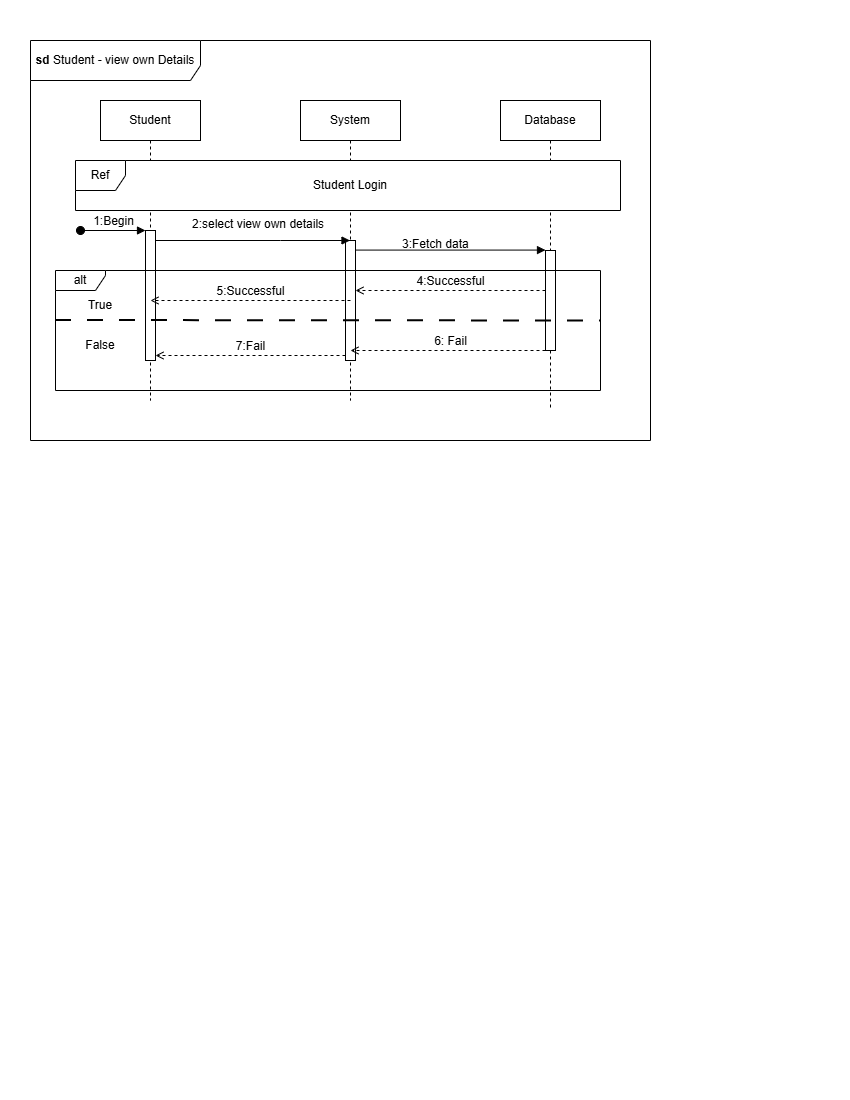

The diagram above was exported from draw.io. Its source (the exported page's mxGraphModel, read from the mxfile embedded in the PNG):
<mxGraphModel dx="861" dy="537" grid="1" gridSize="10" guides="1" tooltips="1" connect="1" arrows="1" fold="1" page="1" pageScale="1" pageWidth="850" pageHeight="1100" math="0" shadow="0">
  <root>
    <mxCell id="0" />
    <mxCell id="1" parent="0" />
    <mxCell id="0ejoMVCWVF6vs4ZvIF4m-1" parent="1" style="shape=umlFrame;whiteSpace=wrap;html=1;pointerEvents=0;width=170;height=40;" value="&lt;b&gt;sd &lt;/b&gt;Student&lt;b&gt;&amp;nbsp;&lt;/b&gt;- view own Details" vertex="1">
      <mxGeometry height="400" width="620" x="30" y="40" as="geometry" />
    </mxCell>
    <mxCell id="0ejoMVCWVF6vs4ZvIF4m-3" parent="1" style="shape=umlLifeline;perimeter=lifelinePerimeter;whiteSpace=wrap;html=1;container=1;dropTarget=0;collapsible=0;recursiveResize=0;outlineConnect=0;portConstraint=eastwest;newEdgeStyle={&quot;curved&quot;:0,&quot;rounded&quot;:0};" value="Student" vertex="1">
      <mxGeometry height="300" width="100" x="100" y="100" as="geometry" />
    </mxCell>
    <mxCell id="0ejoMVCWVF6vs4ZvIF4m-13" parent="0ejoMVCWVF6vs4ZvIF4m-3" style="html=1;points=[[0,0,0,0,5],[0,1,0,0,-5],[1,0,0,0,5],[1,1,0,0,-5]];perimeter=orthogonalPerimeter;outlineConnect=0;targetShapes=umlLifeline;portConstraint=eastwest;newEdgeStyle={&quot;curved&quot;:0,&quot;rounded&quot;:0};pointerEvents=0;strokeColor=default;align=center;verticalAlign=middle;fontFamily=Helvetica;fontSize=12;fontColor=default;fillColor=default;" value="" vertex="1">
      <mxGeometry height="130" width="10" x="45" y="130" as="geometry" />
    </mxCell>
    <mxCell id="0ejoMVCWVF6vs4ZvIF4m-4" parent="1" style="shape=umlLifeline;perimeter=lifelinePerimeter;whiteSpace=wrap;html=1;container=1;dropTarget=0;collapsible=0;recursiveResize=0;outlineConnect=0;portConstraint=eastwest;newEdgeStyle={&quot;curved&quot;:0,&quot;rounded&quot;:0};" value="System" vertex="1">
      <mxGeometry height="300" width="100" x="300" y="100" as="geometry" />
    </mxCell>
    <mxCell id="0ejoMVCWVF6vs4ZvIF4m-16" parent="0ejoMVCWVF6vs4ZvIF4m-4" style="html=1;points=[[0,0,0,0,5],[0,1,0,0,-5],[1,0,0,0,5],[1,1,0,0,-5]];perimeter=orthogonalPerimeter;outlineConnect=0;targetShapes=umlLifeline;portConstraint=eastwest;newEdgeStyle={&quot;curved&quot;:0,&quot;rounded&quot;:0};pointerEvents=0;strokeColor=default;align=center;verticalAlign=middle;fontFamily=Helvetica;fontSize=12;fontColor=default;fillColor=default;" value="" vertex="1">
      <mxGeometry height="120" width="10" x="45" y="140" as="geometry" />
    </mxCell>
    <mxCell id="0ejoMVCWVF6vs4ZvIF4m-5" parent="1" style="shape=umlLifeline;perimeter=lifelinePerimeter;whiteSpace=wrap;html=1;container=1;dropTarget=0;collapsible=0;recursiveResize=0;outlineConnect=0;portConstraint=eastwest;newEdgeStyle={&quot;curved&quot;:0,&quot;rounded&quot;:0};" value="Database" vertex="1">
      <mxGeometry height="310" width="100" x="500" y="100" as="geometry" />
    </mxCell>
    <mxCell id="HkBz3esPms356fBvezeg-4" parent="0ejoMVCWVF6vs4ZvIF4m-5" style="html=1;points=[[0,0,0,0,5],[0,1,0,0,-5],[1,0,0,0,5],[1,1,0,0,-5]];perimeter=orthogonalPerimeter;outlineConnect=0;targetShapes=umlLifeline;portConstraint=eastwest;newEdgeStyle={&quot;curved&quot;:0,&quot;rounded&quot;:0};" value="" vertex="1">
      <mxGeometry height="100" width="10" x="45" y="150" as="geometry" />
    </mxCell>
    <mxCell id="0ejoMVCWVF6vs4ZvIF4m-10" parent="1" style="shape=umlFrame;whiteSpace=wrap;html=1;pointerEvents=0;recursiveResize=0;container=1;collapsible=0;width=50;fillColor=default;strokeColor=default;swimlaneFillColor=default;gradientColor=none;" value="Ref" vertex="1">
      <mxGeometry height="50" width="545" x="75" y="160" as="geometry" />
    </mxCell>
    <mxCell id="0ejoMVCWVF6vs4ZvIF4m-8" parent="0ejoMVCWVF6vs4ZvIF4m-10" style="text;html=1;whiteSpace=wrap;strokeColor=none;fillColor=none;align=center;verticalAlign=middle;rounded=0;" value="Student Login" vertex="1">
      <mxGeometry height="30" width="150" x="200" y="10" as="geometry" />
    </mxCell>
    <mxCell id="0ejoMVCWVF6vs4ZvIF4m-18" edge="1" parent="1" style="html=1;verticalAlign=bottom;startArrow=oval;startFill=1;endArrow=block;startSize=8;curved=0;rounded=0;fontFamily=Helvetica;fontSize=12;fontColor=default;" target="0ejoMVCWVF6vs4ZvIF4m-13" value="1:Begin">
      <mxGeometry relative="1" width="60" as="geometry">
        <mxPoint x="80" y="230" as="sourcePoint" />
        <mxPoint x="140" y="230" as="targetPoint" />
      </mxGeometry>
    </mxCell>
    <mxCell id="0ejoMVCWVF6vs4ZvIF4m-22" parent="1" style="text;whiteSpace=wrap;html=1;fontFamily=Helvetica;fontSize=12;fontColor=default;" value="&lt;span style=&quot;color: rgb(0, 0, 0); font-family: Helvetica; font-size: 12px; font-style: normal; font-variant-ligatures: normal; font-variant-caps: normal; font-weight: 400; letter-spacing: normal; orphans: 2; text-align: left; text-indent: 0px; text-transform: none; widows: 2; word-spacing: 0px; -webkit-text-stroke-width: 0px; white-space: nowrap; background-color: rgb(255, 255, 255); text-decoration-thickness: initial; text-decoration-style: initial; text-decoration-color: initial; display: inline !important; float: none;&quot;&gt;2:select view own details&lt;/span&gt;" vertex="1">
      <mxGeometry height="20" width="100" x="190" y="210" as="geometry" />
    </mxCell>
    <mxCell id="0ejoMVCWVF6vs4ZvIF4m-43" parent="1" style="shape=umlFrame;whiteSpace=wrap;html=1;pointerEvents=0;width=50;height=20;" value="alt" vertex="1">
      <mxGeometry height="120" width="545" x="55" y="270" as="geometry" />
    </mxCell>
    <mxCell id="0ejoMVCWVF6vs4ZvIF4m-44" edge="1" parent="1" style="endArrow=none;startArrow=none;endFill=0;startFill=0;endSize=8;html=1;verticalAlign=bottom;labelBackgroundColor=none;strokeWidth=2;rounded=0;fontFamily=Helvetica;fontSize=12;fontColor=default;dashed=1;dashPattern=8 8;" value="">
      <mxGeometry relative="1" width="160" as="geometry">
        <mxPoint x="55" y="320" as="sourcePoint" />
        <mxPoint x="600" y="320.5" as="targetPoint" />
      </mxGeometry>
    </mxCell>
    <mxCell id="0ejoMVCWVF6vs4ZvIF4m-45" edge="1" parent="1" style="html=1;verticalAlign=bottom;labelBackgroundColor=none;endArrow=open;endFill=0;dashed=1;rounded=0;fontFamily=Helvetica;fontSize=12;fontColor=default;" value="4:Successful">
      <mxGeometry relative="1" width="160" as="geometry">
        <mxPoint as="offset" />
        <mxPoint x="545" y="290" as="sourcePoint" />
        <mxPoint x="355" y="290" as="targetPoint" />
      </mxGeometry>
    </mxCell>
    <mxCell id="0ejoMVCWVF6vs4ZvIF4m-46" edge="1" parent="1" style="html=1;verticalAlign=bottom;labelBackgroundColor=none;endArrow=open;endFill=0;dashed=1;rounded=0;fontFamily=Helvetica;fontSize=12;fontColor=default;" value="5:Successful">
      <mxGeometry relative="1" width="160" as="geometry">
        <mxPoint x="350" y="300" as="sourcePoint" />
        <mxPoint x="150" y="300" as="targetPoint" />
      </mxGeometry>
    </mxCell>
    <mxCell id="0ejoMVCWVF6vs4ZvIF4m-47" parent="1" style="text;html=1;whiteSpace=wrap;strokeColor=none;fillColor=none;align=center;verticalAlign=middle;rounded=0;fontFamily=Helvetica;fontSize=12;fontColor=default;" value="True" vertex="1">
      <mxGeometry height="30" width="60" x="70" y="290" as="geometry" />
    </mxCell>
    <mxCell id="0ejoMVCWVF6vs4ZvIF4m-48" edge="1" parent="1" style="html=1;verticalAlign=bottom;labelBackgroundColor=none;endArrow=open;endFill=0;dashed=1;rounded=0;fontFamily=Helvetica;fontSize=12;fontColor=default;" value="6: Fail">
      <mxGeometry relative="1" width="160" x="-0.0256" as="geometry">
        <mxPoint as="offset" />
        <mxPoint x="545" y="350" as="sourcePoint" />
        <mxPoint x="350" y="350" as="targetPoint" />
      </mxGeometry>
    </mxCell>
    <mxCell id="0ejoMVCWVF6vs4ZvIF4m-51" edge="1" parent="1" style="html=1;verticalAlign=bottom;labelBackgroundColor=none;endArrow=open;endFill=0;dashed=1;rounded=0;fontFamily=Helvetica;fontSize=12;fontColor=default;" value="7:Fail">
      <mxGeometry relative="1" width="160" as="geometry">
        <mxPoint as="offset" />
        <mxPoint x="345" y="355" as="sourcePoint" />
        <mxPoint x="155" y="355" as="targetPoint" />
      </mxGeometry>
    </mxCell>
    <mxCell id="0ejoMVCWVF6vs4ZvIF4m-52" parent="1" style="text;html=1;whiteSpace=wrap;strokeColor=none;fillColor=none;align=center;verticalAlign=middle;rounded=0;fontFamily=Helvetica;fontSize=12;fontColor=default;" value="False" vertex="1">
      <mxGeometry height="30" width="60" x="70" y="330" as="geometry" />
    </mxCell>
    <mxCell id="HkBz3esPms356fBvezeg-2" edge="1" parent="1" source="0ejoMVCWVF6vs4ZvIF4m-13" style="html=1;verticalAlign=bottom;endArrow=block;curved=0;rounded=0;" target="0ejoMVCWVF6vs4ZvIF4m-4" value="">
      <mxGeometry relative="1" width="80" x="0.0025" y="10" as="geometry">
        <mxPoint as="offset" />
        <Array as="points">
          <mxPoint x="280" y="240" />
        </Array>
        <mxPoint x="160" y="240" as="sourcePoint" />
        <mxPoint x="230" y="240" as="targetPoint" />
      </mxGeometry>
    </mxCell>
    <mxCell id="HkBz3esPms356fBvezeg-3" edge="1" parent="1" style="html=1;verticalAlign=bottom;endArrow=block;curved=0;rounded=0;" value="">
      <mxGeometry relative="1" width="80" x="0.0025" y="10" as="geometry">
        <mxPoint as="offset" />
        <mxPoint x="355" y="249.57999999999998" as="sourcePoint" />
        <mxPoint x="545" y="249.57999999999998" as="targetPoint" />
      </mxGeometry>
    </mxCell>
    <mxCell id="HkBz3esPms356fBvezeg-6" parent="1" style="text;whiteSpace=wrap;fontFamily=Helvetica;fontSize=12;fontColor=default;" value="3:Fetch data" vertex="1">
      <mxGeometry height="40" width="150" x="400" y="230" as="geometry" />
    </mxCell>
  </root>
</mxGraphModel>